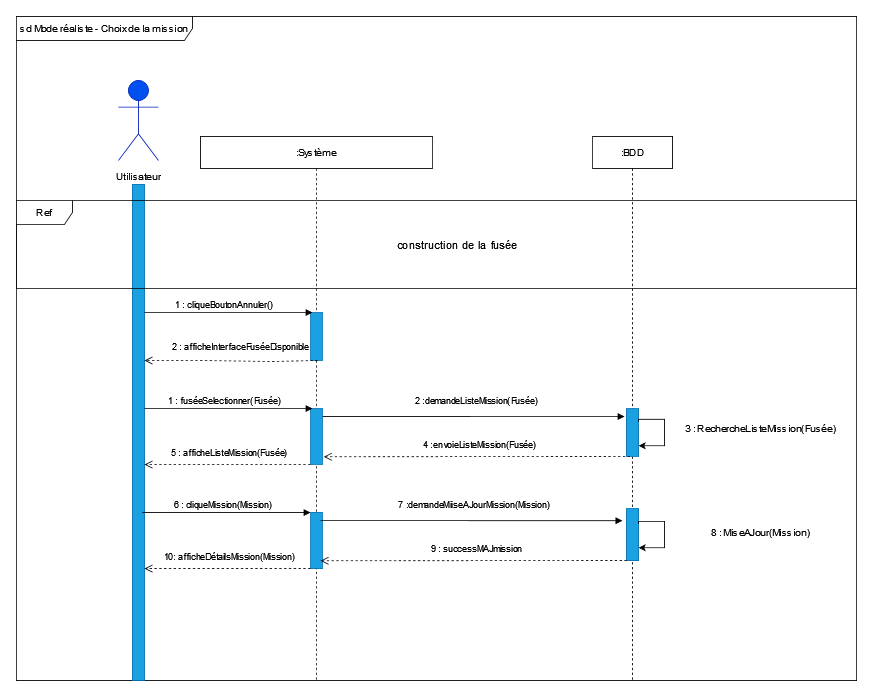

The diagram above was exported from draw.io. Its source (the exported page's mxGraphModel, read from the mxfile embedded in the PNG):
<mxGraphModel dx="1929" dy="1735" grid="1" gridSize="10" guides="1" tooltips="1" connect="1" arrows="1" fold="1" page="1" pageScale="1" pageWidth="827" pageHeight="1169" math="0" shadow="0">
  <root>
    <mxCell id="0" />
    <mxCell id="1" parent="0" />
    <mxCell id="OMeM30PVV8WrVPDrTTRZ-74" value="sd Mode réaliste - Choix de la mission " style="shape=umlFrame;whiteSpace=wrap;html=1;width=220;height=30;" parent="1" vertex="1">
      <mxGeometry x="-20" y="-30" width="1050" height="830" as="geometry" />
    </mxCell>
    <mxCell id="OMeM30PVV8WrVPDrTTRZ-9" value="" style="rounded=0;whiteSpace=wrap;html=1;fillColor=#1ba1e2;fontColor=#ffffff;strokeColor=#006EAF;" parent="1" vertex="1">
      <mxGeometry x="125" y="180" width="15" height="620" as="geometry" />
    </mxCell>
    <mxCell id="OMeM30PVV8WrVPDrTTRZ-1" value="&lt;b&gt;Utilisateur&lt;/b&gt;" style="shape=umlActor;verticalLabelPosition=bottom;verticalAlign=top;html=1;fillColor=#0050ef;fontColor=#ffffff;strokeColor=#001DBC;" parent="1" vertex="1">
      <mxGeometry x="107.5" y="50" width="50" height="100" as="geometry" />
    </mxCell>
    <mxCell id="OMeM30PVV8WrVPDrTTRZ-3" value=":Système" style="shape=umlLifeline;perimeter=lifelinePerimeter;whiteSpace=wrap;html=1;container=1;collapsible=0;recursiveResize=0;outlineConnect=0;" parent="1" vertex="1">
      <mxGeometry x="210" y="120" width="290" height="680" as="geometry" />
    </mxCell>
    <mxCell id="OMeM30PVV8WrVPDrTTRZ-4" value="" style="rounded=0;whiteSpace=wrap;html=1;fillColor=#1ba1e2;fontColor=#ffffff;strokeColor=#006EAF;" parent="OMeM30PVV8WrVPDrTTRZ-3" vertex="1">
      <mxGeometry x="137.5" y="220" width="15" height="60" as="geometry" />
    </mxCell>
    <mxCell id="UVZ0IYtNJLXeqeBDd-HU-6" value="" style="rounded=0;whiteSpace=wrap;html=1;fillColor=#1ba1e2;fontColor=#ffffff;strokeColor=#006EAF;" vertex="1" parent="OMeM30PVV8WrVPDrTTRZ-3">
      <mxGeometry x="137.5" y="340" width="15" height="70" as="geometry" />
    </mxCell>
    <mxCell id="UVZ0IYtNJLXeqeBDd-HU-21" value="5 : afficheListeMission(Fusée)" style="html=1;verticalAlign=bottom;endArrow=open;dashed=1;endSize=8;rounded=0;" edge="1" parent="OMeM30PVV8WrVPDrTTRZ-3">
      <mxGeometry x="-0.0164" y="-6" relative="1" as="geometry">
        <mxPoint x="137.5" y="410" as="sourcePoint" />
        <mxPoint x="-70" y="410" as="targetPoint" />
        <mxPoint as="offset" />
      </mxGeometry>
    </mxCell>
    <mxCell id="UVZ0IYtNJLXeqeBDd-HU-57" value="" style="rounded=0;whiteSpace=wrap;html=1;fillColor=#1ba1e2;fontColor=#ffffff;strokeColor=#006EAF;" vertex="1" parent="OMeM30PVV8WrVPDrTTRZ-3">
      <mxGeometry x="137.5" y="470" width="15" height="70" as="geometry" />
    </mxCell>
    <mxCell id="UVZ0IYtNJLXeqeBDd-HU-59" value="6 : cliqueMission(Mission)" style="html=1;verticalAlign=bottom;endArrow=block;rounded=0;" edge="1" parent="OMeM30PVV8WrVPDrTTRZ-3">
      <mxGeometry x="-0.0476" width="80" relative="1" as="geometry">
        <mxPoint x="-72.5" y="470" as="sourcePoint" />
        <mxPoint x="137.5" y="470" as="targetPoint" />
        <mxPoint as="offset" />
      </mxGeometry>
    </mxCell>
    <mxCell id="UVZ0IYtNJLXeqeBDd-HU-62" value="10: afficheDétailsMission(Mission)" style="html=1;verticalAlign=bottom;endArrow=open;dashed=1;endSize=8;rounded=0;" edge="1" parent="OMeM30PVV8WrVPDrTTRZ-3">
      <mxGeometry x="-0.0164" y="-6" relative="1" as="geometry">
        <mxPoint x="137.5" y="540" as="sourcePoint" />
        <mxPoint x="-70" y="540" as="targetPoint" />
        <mxPoint as="offset" />
      </mxGeometry>
    </mxCell>
    <mxCell id="OMeM30PVV8WrVPDrTTRZ-6" value=":BDD" style="shape=umlLifeline;perimeter=lifelinePerimeter;whiteSpace=wrap;html=1;container=1;collapsible=0;recursiveResize=0;outlineConnect=0;" parent="1" vertex="1">
      <mxGeometry x="700" y="120" width="100" height="680" as="geometry" />
    </mxCell>
    <mxCell id="UVZ0IYtNJLXeqeBDd-HU-49" value="" style="rounded=0;whiteSpace=wrap;html=1;fillColor=#1ba1e2;fontColor=#ffffff;strokeColor=#006EAF;" vertex="1" parent="OMeM30PVV8WrVPDrTTRZ-6">
      <mxGeometry x="42.5" y="340" width="15" height="60" as="geometry" />
    </mxCell>
    <mxCell id="UVZ0IYtNJLXeqeBDd-HU-60" style="edgeStyle=orthogonalEdgeStyle;rounded=0;orthogonalLoop=1;jettySize=auto;html=1;exitX=1;exitY=0.25;exitDx=0;exitDy=0;entryX=1;entryY=0.75;entryDx=0;entryDy=0;" edge="1" parent="OMeM30PVV8WrVPDrTTRZ-6">
      <mxGeometry relative="1" as="geometry">
        <Array as="points">
          <mxPoint x="58.01999999999998" y="353.5100000000001" />
          <mxPoint x="90.01999999999998" y="353.5100000000001" />
          <mxPoint x="90.01999999999998" y="386.5100000000001" />
        </Array>
        <mxPoint x="57.51999999999953" y="356.51000000000045" as="sourcePoint" />
        <mxPoint x="57.51999999999953" y="386.51000000000045" as="targetPoint" />
      </mxGeometry>
    </mxCell>
    <mxCell id="UVZ0IYtNJLXeqeBDd-HU-69" value="" style="rounded=0;whiteSpace=wrap;html=1;fillColor=#1ba1e2;fontColor=#ffffff;strokeColor=#006EAF;" vertex="1" parent="OMeM30PVV8WrVPDrTTRZ-6">
      <mxGeometry x="42.5" y="465" width="15" height="65" as="geometry" />
    </mxCell>
    <mxCell id="UVZ0IYtNJLXeqeBDd-HU-75" style="edgeStyle=orthogonalEdgeStyle;rounded=0;orthogonalLoop=1;jettySize=auto;html=1;exitX=1;exitY=0.25;exitDx=0;exitDy=0;entryX=1;entryY=0.75;entryDx=0;entryDy=0;" edge="1" parent="OMeM30PVV8WrVPDrTTRZ-6">
      <mxGeometry relative="1" as="geometry">
        <Array as="points">
          <mxPoint x="58.01999999999998" y="481.0000000000001" />
          <mxPoint x="90.01999999999998" y="481.0000000000001" />
          <mxPoint x="90.01999999999998" y="514.0000000000001" />
        </Array>
        <mxPoint x="57.51999999999953" y="484" as="sourcePoint" />
        <mxPoint x="57.51999999999953" y="514" as="targetPoint" />
      </mxGeometry>
    </mxCell>
    <mxCell id="OMeM30PVV8WrVPDrTTRZ-50" value="1 : fuséeSelectionner(Fusée)" style="html=1;verticalAlign=bottom;endArrow=block;rounded=0;" parent="1" edge="1">
      <mxGeometry x="-0.0476" width="80" relative="1" as="geometry">
        <mxPoint x="140" y="460" as="sourcePoint" />
        <mxPoint x="350" y="460" as="targetPoint" />
        <mxPoint as="offset" />
      </mxGeometry>
    </mxCell>
    <mxCell id="UVZ0IYtNJLXeqeBDd-HU-10" value="Utilisateur" style="text;html=1;strokeColor=none;fillColor=none;align=center;verticalAlign=middle;whiteSpace=wrap;rounded=0;" vertex="1" parent="1">
      <mxGeometry x="102.5" y="150" width="60" height="40" as="geometry" />
    </mxCell>
    <mxCell id="UVZ0IYtNJLXeqeBDd-HU-20" value="2 : afficheInterfaceFuséeDisponible " style="html=1;verticalAlign=bottom;endArrow=open;dashed=1;endSize=8;rounded=0;exitX=0;exitY=1;exitDx=0;exitDy=0;" edge="1" parent="1">
      <mxGeometry x="-0.1073" y="-9" relative="1" as="geometry">
        <mxPoint x="356.5" y="400" as="sourcePoint" />
        <mxPoint x="140" y="400" as="targetPoint" />
        <mxPoint as="offset" />
        <Array as="points">
          <mxPoint x="300" y="401.18" />
          <mxPoint x="210" y="400" />
        </Array>
      </mxGeometry>
    </mxCell>
    <mxCell id="UVZ0IYtNJLXeqeBDd-HU-43" value="3 : RechercheListeMission(Fusée)" style="text;html=1;strokeColor=none;fillColor=none;align=center;verticalAlign=middle;whiteSpace=wrap;rounded=0;" vertex="1" parent="1">
      <mxGeometry x="800" y="470" width="220" height="30" as="geometry" />
    </mxCell>
    <mxCell id="UVZ0IYtNJLXeqeBDd-HU-47" value="Ref " style="shape=umlFrame;whiteSpace=wrap;html=1;width=70;height=30;fillStyle=auto;sketch=0;shadow=0;" vertex="1" parent="1">
      <mxGeometry x="-20" y="200" width="1050" height="110" as="geometry" />
    </mxCell>
    <UserObject label="&amp;nbsp;construction de la fusée" placeholders="1" name="Variable" id="UVZ0IYtNJLXeqeBDd-HU-48">
      <mxCell style="text;html=1;strokeColor=none;fillColor=none;align=center;verticalAlign=middle;whiteSpace=wrap;overflow=hidden;fontSize=14;" vertex="1" parent="1">
        <mxGeometry x="397.5" y="245" width="262.5" height="20" as="geometry" />
      </mxCell>
    </UserObject>
    <mxCell id="UVZ0IYtNJLXeqeBDd-HU-50" value="2 :demandeListeMission(Fusée)" style="html=1;verticalAlign=bottom;endArrow=block;rounded=0;exitX=1.011;exitY=0.14;exitDx=0;exitDy=0;exitPerimeter=0;" edge="1" parent="1" source="UVZ0IYtNJLXeqeBDd-HU-6">
      <mxGeometry x="0.0162" y="10" width="80" relative="1" as="geometry">
        <mxPoint x="360" y="470" as="sourcePoint" />
        <mxPoint x="740" y="470" as="targetPoint" />
        <mxPoint as="offset" />
      </mxGeometry>
    </mxCell>
    <mxCell id="UVZ0IYtNJLXeqeBDd-HU-55" value="4 :envoieListeMission(Fusée)" style="html=1;verticalAlign=bottom;endArrow=open;dashed=1;endSize=8;rounded=0;exitX=-0.111;exitY=0.897;exitDx=0;exitDy=0;exitPerimeter=0;entryX=1.104;entryY=0.861;entryDx=0;entryDy=0;entryPerimeter=0;" edge="1" parent="1" target="UVZ0IYtNJLXeqeBDd-HU-6">
      <mxGeometry x="-0.0164" y="-6" relative="1" as="geometry">
        <mxPoint x="746.835" y="519.9999999999999" as="sourcePoint" />
        <mxPoint x="369.99999999999955" y="520.59" as="targetPoint" />
        <mxPoint as="offset" />
      </mxGeometry>
    </mxCell>
    <mxCell id="UVZ0IYtNJLXeqeBDd-HU-56" value="1 : cliqueBoutonAnnuler()" style="html=1;verticalAlign=bottom;endArrow=block;rounded=0;" edge="1" parent="1">
      <mxGeometry x="-0.0476" width="80" relative="1" as="geometry">
        <mxPoint x="140.00000000000023" y="339.9999999999998" as="sourcePoint" />
        <mxPoint x="350.0000000000002" y="339.9999999999998" as="targetPoint" />
        <mxPoint as="offset" />
      </mxGeometry>
    </mxCell>
    <mxCell id="UVZ0IYtNJLXeqeBDd-HU-66" value="8 : MiseAJour(Mission)" style="text;html=1;strokeColor=none;fillColor=none;align=center;verticalAlign=middle;whiteSpace=wrap;rounded=0;" vertex="1" parent="1">
      <mxGeometry x="800" y="600" width="220" height="30" as="geometry" />
    </mxCell>
    <mxCell id="UVZ0IYtNJLXeqeBDd-HU-71" value="7 :demandeMiiseAJourMission(Mission)" style="html=1;verticalAlign=bottom;endArrow=block;rounded=0;exitX=1.011;exitY=0.14;exitDx=0;exitDy=0;exitPerimeter=0;" edge="1" parent="1">
      <mxGeometry x="0.0162" y="10" width="80" relative="1" as="geometry">
        <mxPoint x="360.00499999999994" y="600.0000000000002" as="sourcePoint" />
        <mxPoint x="737.34" y="600.2" as="targetPoint" />
        <mxPoint as="offset" />
      </mxGeometry>
    </mxCell>
    <mxCell id="UVZ0IYtNJLXeqeBDd-HU-73" value="9 : successMAJmission" style="html=1;verticalAlign=bottom;endArrow=open;dashed=1;endSize=8;rounded=0;exitX=-0.111;exitY=0.897;exitDx=0;exitDy=0;exitPerimeter=0;entryX=1.104;entryY=0.861;entryDx=0;entryDy=0;entryPerimeter=0;" edge="1" parent="1">
      <mxGeometry x="-0.0164" y="-6" relative="1" as="geometry">
        <mxPoint x="742.7750000000001" y="650" as="sourcePoint" />
        <mxPoint x="359.99999999999994" y="650.27" as="targetPoint" />
        <mxPoint as="offset" />
      </mxGeometry>
    </mxCell>
  </root>
</mxGraphModel>